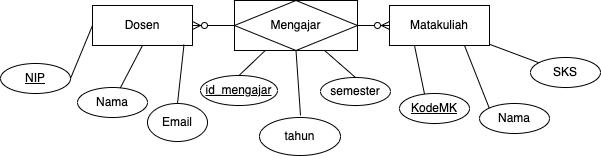

The diagram above was exported from draw.io. Its source (the exported page's mxGraphModel, read from the mxfile embedded in the PNG):
<mxGraphModel dx="1190" dy="674" grid="1" gridSize="10" guides="1" tooltips="1" connect="1" arrows="1" fold="1" page="1" pageScale="1" pageWidth="850" pageHeight="1100" math="0" shadow="0">
  <root>
    <mxCell id="0" />
    <mxCell id="1" parent="0" />
    <mxCell id="34" value="Dosen" style="whiteSpace=wrap;html=1;align=center;" parent="1" vertex="1">
      <mxGeometry x="332" y="550" width="100" height="40" as="geometry" />
    </mxCell>
    <mxCell id="35" style="edgeStyle=none;html=1;endArrow=none;endFill=0;" parent="1" source="36" target="42" edge="1">
      <mxGeometry relative="1" as="geometry" />
    </mxCell>
    <mxCell id="36" value="Matakuliah" style="whiteSpace=wrap;html=1;align=center;" parent="1" vertex="1">
      <mxGeometry x="629" y="550" width="100" height="40" as="geometry" />
    </mxCell>
    <mxCell id="37" value="&lt;u&gt;NIP&lt;/u&gt;" style="ellipse;whiteSpace=wrap;html=1;align=center;" parent="1" vertex="1">
      <mxGeometry x="240" y="608" width="70" height="30" as="geometry" />
    </mxCell>
    <mxCell id="38" value="Nama" style="ellipse;whiteSpace=wrap;html=1;align=center;" parent="1" vertex="1">
      <mxGeometry x="317" y="632" width="70" height="30" as="geometry" />
    </mxCell>
    <mxCell id="39" value="Email" style="ellipse;whiteSpace=wrap;html=1;align=center;direction=south;" parent="1" vertex="1">
      <mxGeometry x="387" y="648" width="60" height="38" as="geometry" />
    </mxCell>
    <mxCell id="40" value="&lt;u&gt;KodeMK&lt;/u&gt;" style="ellipse;whiteSpace=wrap;html=1;align=center;" parent="1" vertex="1">
      <mxGeometry x="639" y="638" width="70" height="30" as="geometry" />
    </mxCell>
    <mxCell id="41" value="Nama" style="ellipse;whiteSpace=wrap;html=1;align=center;" parent="1" vertex="1">
      <mxGeometry x="719" y="648" width="70" height="30" as="geometry" />
    </mxCell>
    <mxCell id="42" value="SKS" style="ellipse;whiteSpace=wrap;html=1;align=center;" parent="1" vertex="1">
      <mxGeometry x="770" y="602" width="70" height="30" as="geometry" />
    </mxCell>
    <mxCell id="43" style="html=1;entryX=0;entryY=0.5;entryDx=0;entryDy=0;endArrow=none;endFill=0;exitX=1;exitY=0.5;exitDx=0;exitDy=0;" parent="1" source="37" target="34" edge="1">
      <mxGeometry relative="1" as="geometry">
        <mxPoint x="350" y="630" as="sourcePoint" />
      </mxGeometry>
    </mxCell>
    <mxCell id="44" style="html=1;endArrow=none;endFill=0;entryX=0.5;entryY=1;entryDx=0;entryDy=0;" parent="1" source="38" target="34" edge="1">
      <mxGeometry relative="1" as="geometry">
        <mxPoint x="407" y="520" as="sourcePoint" />
        <mxPoint x="420" y="600" as="targetPoint" />
      </mxGeometry>
    </mxCell>
    <mxCell id="45" style="html=1;endArrow=none;endFill=0;exitX=0;exitY=0.5;exitDx=0;exitDy=0;entryX=0.915;entryY=0.978;entryDx=0;entryDy=0;entryPerimeter=0;" parent="1" source="39" target="34" edge="1">
      <mxGeometry relative="1" as="geometry">
        <mxPoint x="480" y="630" as="sourcePoint" />
        <mxPoint x="480" y="600" as="targetPoint" />
      </mxGeometry>
    </mxCell>
    <mxCell id="46" style="html=1;entryX=0.25;entryY=1;entryDx=0;entryDy=0;endArrow=none;endFill=0;exitX=0.357;exitY=0.016;exitDx=0;exitDy=0;exitPerimeter=0;" parent="1" source="40" target="36" edge="1">
      <mxGeometry relative="1" as="geometry">
        <mxPoint x="537" y="530" as="sourcePoint" />
        <mxPoint x="407" y="590" as="targetPoint" />
      </mxGeometry>
    </mxCell>
    <mxCell id="47" style="html=1;entryX=0.75;entryY=1;entryDx=0;entryDy=0;endArrow=none;endFill=0;exitX=0;exitY=0;exitDx=0;exitDy=0;" parent="1" source="41" target="36" edge="1">
      <mxGeometry relative="1" as="geometry">
        <mxPoint x="642" y="520" as="sourcePoint" />
        <mxPoint x="632" y="570" as="targetPoint" />
      </mxGeometry>
    </mxCell>
    <mxCell id="53" value="Mengajar" style="shape=associativeEntity;whiteSpace=wrap;html=1;align=center;" parent="1" vertex="1">
      <mxGeometry x="474" y="545" width="123" height="50" as="geometry" />
    </mxCell>
    <mxCell id="54" value="" style="edgeStyle=entityRelationEdgeStyle;fontSize=12;html=1;endArrow=ERzeroToMany;endFill=1;exitX=0;exitY=0.5;exitDx=0;exitDy=0;entryX=1;entryY=0.5;entryDx=0;entryDy=0;" parent="1" source="53" target="34" edge="1">
      <mxGeometry width="100" height="100" relative="1" as="geometry">
        <mxPoint x="540" y="540" as="sourcePoint" />
        <mxPoint x="640" y="440" as="targetPoint" />
      </mxGeometry>
    </mxCell>
    <mxCell id="55" value="" style="edgeStyle=entityRelationEdgeStyle;fontSize=12;html=1;endArrow=ERzeroToMany;endFill=1;exitX=1;exitY=0.5;exitDx=0;exitDy=0;" parent="1" source="53" target="36" edge="1">
      <mxGeometry width="100" height="100" relative="1" as="geometry">
        <mxPoint x="540" y="540" as="sourcePoint" />
        <mxPoint x="640" y="440" as="targetPoint" />
      </mxGeometry>
    </mxCell>
    <mxCell id="58" value="id_mengajar" style="ellipse;whiteSpace=wrap;html=1;align=center;fontStyle=4;" parent="1" vertex="1">
      <mxGeometry x="440" y="620" width="77" height="30" as="geometry" />
    </mxCell>
    <mxCell id="59" value="tahun" style="ellipse;whiteSpace=wrap;html=1;align=center;" parent="1" vertex="1">
      <mxGeometry x="499" y="662" width="81" height="38" as="geometry" />
    </mxCell>
    <mxCell id="60" value="semester" style="ellipse;whiteSpace=wrap;html=1;align=center;" parent="1" vertex="1">
      <mxGeometry x="560" y="622" width="70" height="28" as="geometry" />
    </mxCell>
    <mxCell id="63" value="" style="endArrow=none;html=1;rounded=0;exitX=0.5;exitY=0;exitDx=0;exitDy=0;entryX=0.25;entryY=1;entryDx=0;entryDy=0;" parent="1" source="58" target="53" edge="1">
      <mxGeometry relative="1" as="geometry">
        <mxPoint x="360" y="510" as="sourcePoint" />
        <mxPoint x="520" y="480" as="targetPoint" />
      </mxGeometry>
    </mxCell>
    <mxCell id="64" value="" style="endArrow=none;html=1;rounded=0;entryX=0.5;entryY=1;entryDx=0;entryDy=0;" parent="1" target="53" edge="1">
      <mxGeometry relative="1" as="geometry">
        <mxPoint x="540" y="660" as="sourcePoint" />
        <mxPoint x="670" y="500" as="targetPoint" />
      </mxGeometry>
    </mxCell>
    <mxCell id="65" value="" style="endArrow=none;html=1;rounded=0;exitX=0.5;exitY=0;exitDx=0;exitDy=0;" parent="1" source="60" target="53" edge="1">
      <mxGeometry relative="1" as="geometry">
        <mxPoint x="600" y="610" as="sourcePoint" />
        <mxPoint x="670" y="500" as="targetPoint" />
      </mxGeometry>
    </mxCell>
  </root>
</mxGraphModel>